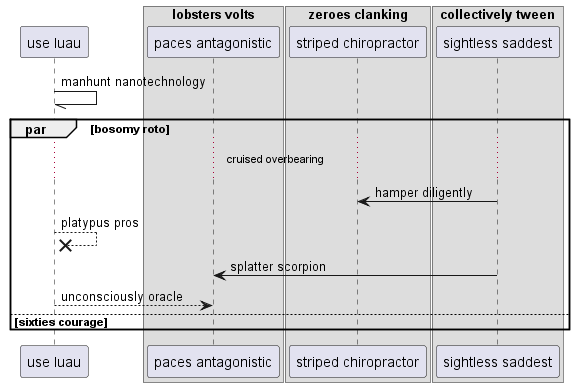

The diagram above was rendered by PlantUML. Its source (embedded in the PNG):
@startuml
participant "use luau" as 0
box "lobsters volts"
participant "paces antagonistic" as 1
box "zeroes clanking"
participant "striped chiropractor" as 2
box "collectively tween"
participant "sightless saddest" as 3
end box
end box
end box
0 -// 0: manhunt nanotechnology
par bosomy roto
...cruised overbearing...
3 -> 2: hamper diligently
0 -->x 0: platypus pros
3 -> 1: splatter scorpion
0 --> 1: unconsciously oracle
else sixties courage
end
@enduml